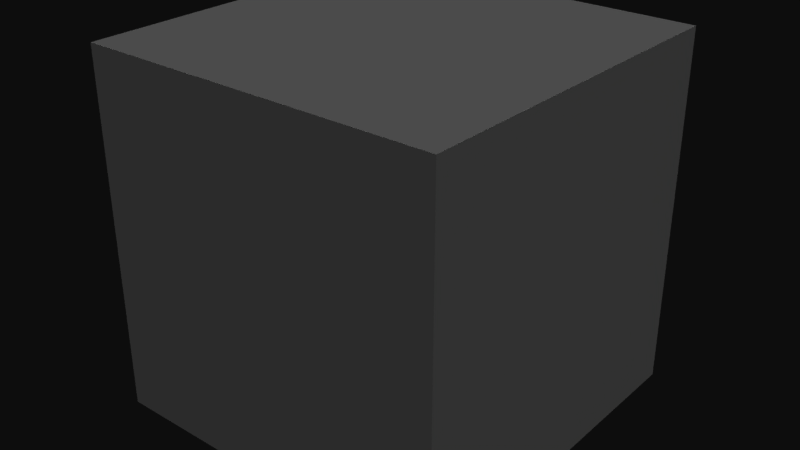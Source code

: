 # Source: buddy_low.blend  (saved by Blender 2.79.0; exported with 4.5.12 LTS)
import bpy
from mathutils import Matrix  # noqa: F401  (used for matrix-valued properties, if any)

bpy.ops.wm.read_factory_settings(use_empty=True)
scene = bpy.context.scene
scene.name = 'Scene'

# ---- collections
col_collection_1 = bpy.data.collections.new('Collection 1'); scene.collection.children.link(col_collection_1)

# ---- materials (node trees are filled in below, after node groups)
mat_palette = bpy.data.materials.new('palette')
mat_palette.alpha_threshold = 0.0
mat_palette.use_transparent_shadow = False
mat_palette.diffuse_color = (1.0, 1.0, 1.0, 1.0)
mat_palette.roughness = 0.5
mat_palette.specular_intensity = 0.0

# ---- material node trees

# ---- world
world_world = bpy.data.worlds.new('World'); scene.world = world_world
world_world.color = (0.05088, 0.05088, 0.05088)
world_world.use_sun_shadow = False
world_world.sun_shadow_jitter_overblur = 0.0
world_world.cycles.sampling_method = 'MANUAL'

# ---- lights
light_sun_001 = bpy.data.lights.new('Sun.001', 'SUN')
light_sun_001.transmission_factor = 0.0
light_sun_001.angle = 0.1993
light_sun_001.energy = 1.0
light_sun_001.shadow_buffer_clip_start = 0.5
light_sun_001.shadow_soft_size = 0.1
light_sun_001.shadow_cascade_max_distance = 1000.0
light_sun = bpy.data.lights.new('Sun', 'SUN')
light_sun.transmission_factor = 0.0
light_sun.angle = 0.1993
light_sun.energy = 1.0
light_sun.shadow_buffer_clip_start = 0.5
light_sun.shadow_soft_size = 0.1
light_sun.shadow_cascade_max_distance = 1000.0

# ---- meshes
me_cube_001 = bpy.data.meshes.new('Cube.001')
me_cube_001.from_pydata([(-1.0, -1.0, -1.0), (-1.0, -1.0, 1.0), (-1.0, 1.0, -1.0), (-1.0, 1.0, 1.0), (1.0, -1.0, -1.0), (1.0, -1.0, 1.0), (1.0, 1.0, -1.0), (1.0, 1.0, 1.0)], [], [(0, 1, 3, 2), (2, 3, 7, 6), (6, 7, 5, 4), (4, 5, 1, 0), (2, 6, 4, 0), (7, 3, 1, 5)])
me_cube_001.materials.append(mat_palette)
me_cube_001.use_remesh_preserve_volume = False
me_cube_001.use_remesh_preserve_attributes = False
me_cube_001.use_mirror_vertex_groups = False
me_cube_001.update()

# ---- objects
ob_cube = bpy.data.objects.new('Cube', me_cube_001)
ob_sun_001 = bpy.data.objects.new('Sun.001', light_sun_001)
ob_sun = bpy.data.objects.new('Sun', light_sun)

# ---- transforms, parenting, visibility, modifiers, constraints
ob_cube.location = (0.0, 0.0, 0.0)
ob_cube.lineart.crease_threshold = 0.0
ob_sun_001.location = (0.0, 0.0, 0.0)
ob_sun_001.rotation_euler = (3.638e-08, -2.531, -3.84)
ob_sun_001.hide_select = True
ob_sun_001.lineart.crease_threshold = 0.0
ob_sun.location = (0.0, 0.0, 0.0)
ob_sun.rotation_euler = (0.0, -0.6981, -0.6981)
ob_sun.hide_select = True
ob_sun.lineart.crease_threshold = 0.0

# ---- collection membership
col_collection_1.objects.link(ob_cube)
col_collection_1.objects.link(ob_sun_001)
col_collection_1.objects.link(ob_sun)

# ---- scene / render settings (as saved in the file)
scene.frame_start = 1; scene.frame_end = 250; scene.frame_set(0)
scene.render.engine = 'BLENDER_EEVEE_NEXT'
scene.render.resolution_percentage = 50
scene.render.dither_intensity = 0.0
scene.cycles.use_denoising = False
scene.cycles.samples = 128
scene.cycles.sampling_pattern = 'TABULATED_SOBOL'
scene.cycles.use_adaptive_sampling = False
scene.cycles.use_light_tree = False
scene.cycles.blur_glossy = 0.0
scene.cycles.sample_clamp_indirect = 0.0
scene.view_settings.view_transform = 'Raw'
bpy.context.view_layer.update()

# ---- added for rendering (the .blend has no active camera): camera
cam_auto = bpy.data.cameras.new('AutoCamera')
cam_auto.lens = 50.0
cam_auto.sensor_width = 36.0
cam_auto.clip_end = 1000.0
ob_auto_camera = bpy.data.objects.new('AutoCamera', cam_auto)
scene.collection.objects.link(ob_auto_camera)
ob_auto_camera.location = (3.20507, -3.84609, 2.56406)
ob_auto_camera.rotation_euler = (1.09748, -7.21219e-08, 0.694738)
scene.camera = ob_auto_camera
bpy.context.view_layer.update()
